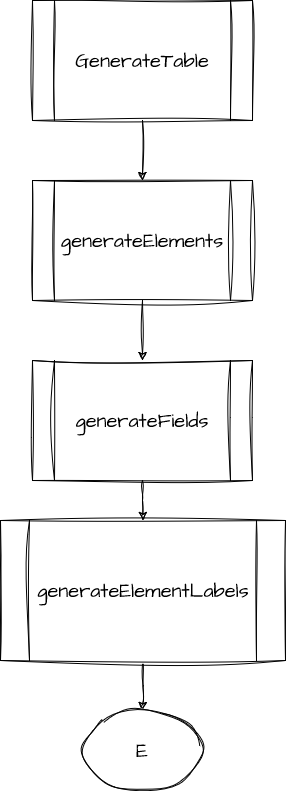

The diagram above was exported from draw.io. Its source (the exported page's mxGraphModel, read from the mxfile embedded in the PNG):
<mxGraphModel dx="1050" dy="605" grid="1" gridSize="10" guides="1" tooltips="1" connect="1" arrows="1" fold="1" page="1" pageScale="1" pageWidth="850" pageHeight="1100" math="0" shadow="0">
  <root>
    <mxCell id="0" />
    <mxCell id="1" parent="0" />
    <mxCell id="2" style="edgeStyle=orthogonalEdgeStyle;rounded=0;sketch=1;hachureGap=4;jiggle=2;curveFitting=1;orthogonalLoop=1;jettySize=auto;html=1;fontFamily=Architects Daughter;fontSource=https%3A%2F%2Ffonts.googleapis.com%2Fcss%3Ffamily%3DArchitects%2BDaughter;fontSize=16;" edge="1" source="3" target="5" parent="1">
      <mxGeometry relative="1" as="geometry" />
    </mxCell>
    <mxCell id="3" value="GenerateTable" style="shape=process;whiteSpace=wrap;html=1;backgroundOutline=1;sketch=1;hachureGap=4;jiggle=2;curveFitting=1;fontFamily=Architects Daughter;fontSource=https%3A%2F%2Ffonts.googleapis.com%2Fcss%3Ffamily%3DArchitects%2BDaughter;fontSize=20;" vertex="1" parent="1">
      <mxGeometry x="315" y="20" width="220" height="120" as="geometry" />
    </mxCell>
    <mxCell id="4" style="edgeStyle=orthogonalEdgeStyle;rounded=0;sketch=1;hachureGap=4;jiggle=2;curveFitting=1;orthogonalLoop=1;jettySize=auto;html=1;fontFamily=Architects Daughter;fontSource=https%3A%2F%2Ffonts.googleapis.com%2Fcss%3Ffamily%3DArchitects%2BDaughter;fontSize=16;" edge="1" source="5" target="7" parent="1">
      <mxGeometry relative="1" as="geometry" />
    </mxCell>
    <mxCell id="5" value="generateElements" style="shape=process;whiteSpace=wrap;html=1;backgroundOutline=1;sketch=1;hachureGap=4;jiggle=2;curveFitting=1;fontFamily=Architects Daughter;fontSource=https%3A%2F%2Ffonts.googleapis.com%2Fcss%3Ffamily%3DArchitects%2BDaughter;fontSize=20;" vertex="1" parent="1">
      <mxGeometry x="315" y="200" width="220" height="120" as="geometry" />
    </mxCell>
    <mxCell id="6" style="edgeStyle=orthogonalEdgeStyle;rounded=0;sketch=1;hachureGap=4;jiggle=2;curveFitting=1;orthogonalLoop=1;jettySize=auto;html=1;entryX=0.5;entryY=0;entryDx=0;entryDy=0;fontFamily=Architects Daughter;fontSource=https%3A%2F%2Ffonts.googleapis.com%2Fcss%3Ffamily%3DArchitects%2BDaughter;fontSize=16;" edge="1" source="7" target="9" parent="1">
      <mxGeometry relative="1" as="geometry" />
    </mxCell>
    <mxCell id="7" value="generateFields" style="shape=process;whiteSpace=wrap;html=1;backgroundOutline=1;sketch=1;hachureGap=4;jiggle=2;curveFitting=1;fontFamily=Architects Daughter;fontSource=https%3A%2F%2Ffonts.googleapis.com%2Fcss%3Ffamily%3DArchitects%2BDaughter;fontSize=20;" vertex="1" parent="1">
      <mxGeometry x="315" y="380" width="220" height="120" as="geometry" />
    </mxCell>
    <mxCell id="8" style="edgeStyle=orthogonalEdgeStyle;rounded=0;sketch=1;hachureGap=4;jiggle=2;curveFitting=1;orthogonalLoop=1;jettySize=auto;html=1;fontFamily=Architects Daughter;fontSource=https%3A%2F%2Ffonts.googleapis.com%2Fcss%3Ffamily%3DArchitects%2BDaughter;fontSize=16;" edge="1" source="9" target="10" parent="1">
      <mxGeometry relative="1" as="geometry" />
    </mxCell>
    <mxCell id="9" value="&lt;div&gt;generateElementLabels&lt;/div&gt;" style="shape=process;whiteSpace=wrap;html=1;backgroundOutline=1;sketch=1;hachureGap=4;jiggle=2;curveFitting=1;fontFamily=Architects Daughter;fontSource=https%3A%2F%2Ffonts.googleapis.com%2Fcss%3Ffamily%3DArchitects%2BDaughter;fontSize=20;" vertex="1" parent="1">
      <mxGeometry x="283" y="540" width="285" height="140" as="geometry" />
    </mxCell>
    <mxCell id="10" value="E" style="ellipse;whiteSpace=wrap;html=1;sketch=1;hachureGap=4;jiggle=2;curveFitting=1;fontFamily=Architects Daughter;fontSource=https%3A%2F%2Ffonts.googleapis.com%2Fcss%3Ffamily%3DArchitects%2BDaughter;fontSize=20;" vertex="1" parent="1">
      <mxGeometry x="365" y="730" width="120" height="80" as="geometry" />
    </mxCell>
  </root>
</mxGraphModel>